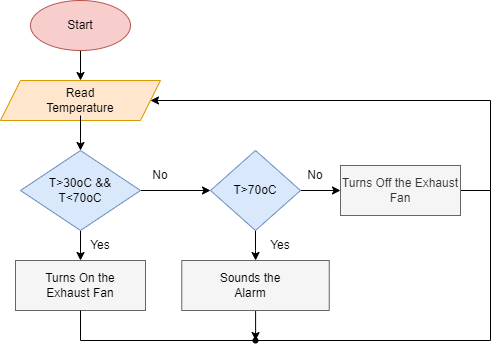

The diagram above was exported from draw.io. Its source (the exported page's mxGraphModel, read from the mxfile embedded in the PNG):
<mxGraphModel dx="1038" dy="547" grid="1" gridSize="10" guides="1" tooltips="1" connect="1" arrows="1" fold="1" page="1" pageScale="1" pageWidth="827" pageHeight="1169" math="0" shadow="0">
  <root>
    <mxCell id="WIyWlLk6GJQsqaUBKTNV-0" />
    <mxCell id="WIyWlLk6GJQsqaUBKTNV-1" parent="WIyWlLk6GJQsqaUBKTNV-0" />
    <mxCell id="Ne49dl0h2vitnmxCEHYB-13" value="" style="edgeStyle=orthogonalEdgeStyle;rounded=0;orthogonalLoop=1;jettySize=auto;html=1;entryX=0;entryY=0.5;entryDx=0;entryDy=0;" edge="1" parent="WIyWlLk6GJQsqaUBKTNV-1" source="WIyWlLk6GJQsqaUBKTNV-6" target="Ne49dl0h2vitnmxCEHYB-8">
      <mxGeometry relative="1" as="geometry" />
    </mxCell>
    <mxCell id="Ne49dl0h2vitnmxCEHYB-16" value="" style="edgeStyle=orthogonalEdgeStyle;rounded=0;orthogonalLoop=1;jettySize=auto;html=1;" edge="1" parent="WIyWlLk6GJQsqaUBKTNV-1" source="WIyWlLk6GJQsqaUBKTNV-6" target="Ne49dl0h2vitnmxCEHYB-15">
      <mxGeometry relative="1" as="geometry" />
    </mxCell>
    <mxCell id="WIyWlLk6GJQsqaUBKTNV-6" value="" style="rhombus;whiteSpace=wrap;html=1;shadow=0;fontFamily=Helvetica;fontSize=12;align=center;strokeWidth=1;spacing=6;spacingTop=-4;fillColor=#dae8fc;strokeColor=#6c8ebf;" parent="WIyWlLk6GJQsqaUBKTNV-1" vertex="1">
      <mxGeometry x="160" y="170" width="120" height="80" as="geometry" />
    </mxCell>
    <mxCell id="Ne49dl0h2vitnmxCEHYB-21" value="" style="edgeStyle=orthogonalEdgeStyle;rounded=0;orthogonalLoop=1;jettySize=auto;html=1;" edge="1" parent="WIyWlLk6GJQsqaUBKTNV-1" source="Ne49dl0h2vitnmxCEHYB-0">
      <mxGeometry relative="1" as="geometry">
        <mxPoint x="220" y="100" as="targetPoint" />
      </mxGeometry>
    </mxCell>
    <mxCell id="Ne49dl0h2vitnmxCEHYB-0" value="" style="ellipse;whiteSpace=wrap;html=1;fillColor=#f8cecc;strokeColor=#b85450;" vertex="1" parent="WIyWlLk6GJQsqaUBKTNV-1">
      <mxGeometry x="170" y="20" width="100" height="50" as="geometry" />
    </mxCell>
    <mxCell id="Ne49dl0h2vitnmxCEHYB-1" value="Start" style="text;html=1;strokeColor=none;fillColor=none;align=center;verticalAlign=middle;whiteSpace=wrap;rounded=0;" vertex="1" parent="WIyWlLk6GJQsqaUBKTNV-1">
      <mxGeometry x="190" y="30" width="60" height="30" as="geometry" />
    </mxCell>
    <mxCell id="Ne49dl0h2vitnmxCEHYB-2" value="" style="shape=parallelogram;perimeter=parallelogramPerimeter;whiteSpace=wrap;html=1;fixedSize=1;fillColor=#ffe6cc;strokeColor=#d79b00;" vertex="1" parent="WIyWlLk6GJQsqaUBKTNV-1">
      <mxGeometry x="140" y="100" width="160" height="40" as="geometry" />
    </mxCell>
    <mxCell id="Ne49dl0h2vitnmxCEHYB-18" value="" style="edgeStyle=orthogonalEdgeStyle;rounded=0;orthogonalLoop=1;jettySize=auto;html=1;" edge="1" parent="WIyWlLk6GJQsqaUBKTNV-1" source="Ne49dl0h2vitnmxCEHYB-3" target="WIyWlLk6GJQsqaUBKTNV-6">
      <mxGeometry relative="1" as="geometry" />
    </mxCell>
    <mxCell id="Ne49dl0h2vitnmxCEHYB-3" value="Read Temperature" style="text;html=1;strokeColor=none;fillColor=none;align=center;verticalAlign=middle;whiteSpace=wrap;rounded=0;" vertex="1" parent="WIyWlLk6GJQsqaUBKTNV-1">
      <mxGeometry x="170" y="105" width="100" height="30" as="geometry" />
    </mxCell>
    <mxCell id="Ne49dl0h2vitnmxCEHYB-11" value="" style="edgeStyle=orthogonalEdgeStyle;rounded=0;orthogonalLoop=1;jettySize=auto;html=1;" edge="1" parent="WIyWlLk6GJQsqaUBKTNV-1" source="Ne49dl0h2vitnmxCEHYB-8" target="Ne49dl0h2vitnmxCEHYB-10">
      <mxGeometry relative="1" as="geometry" />
    </mxCell>
    <mxCell id="Ne49dl0h2vitnmxCEHYB-27" value="" style="edgeStyle=orthogonalEdgeStyle;rounded=0;orthogonalLoop=1;jettySize=auto;html=1;" edge="1" parent="WIyWlLk6GJQsqaUBKTNV-1" source="Ne49dl0h2vitnmxCEHYB-8" target="Ne49dl0h2vitnmxCEHYB-26">
      <mxGeometry relative="1" as="geometry" />
    </mxCell>
    <mxCell id="Ne49dl0h2vitnmxCEHYB-8" value="" style="rhombus;whiteSpace=wrap;html=1;fillColor=#dae8fc;strokeColor=#6c8ebf;" vertex="1" parent="WIyWlLk6GJQsqaUBKTNV-1">
      <mxGeometry x="350" y="170" width="90" height="80" as="geometry" />
    </mxCell>
    <mxCell id="Ne49dl0h2vitnmxCEHYB-9" value="T&amp;gt;70oC" style="text;html=1;strokeColor=none;fillColor=none;align=center;verticalAlign=middle;whiteSpace=wrap;rounded=0;" vertex="1" parent="WIyWlLk6GJQsqaUBKTNV-1">
      <mxGeometry x="365" y="195" width="60" height="30" as="geometry" />
    </mxCell>
    <mxCell id="Ne49dl0h2vitnmxCEHYB-36" value="" style="edgeStyle=orthogonalEdgeStyle;rounded=0;orthogonalLoop=1;jettySize=auto;html=1;" edge="1" parent="WIyWlLk6GJQsqaUBKTNV-1" source="Ne49dl0h2vitnmxCEHYB-10" target="Ne49dl0h2vitnmxCEHYB-35">
      <mxGeometry relative="1" as="geometry" />
    </mxCell>
    <mxCell id="Ne49dl0h2vitnmxCEHYB-10" value="" style="whiteSpace=wrap;html=1;fillColor=#f5f5f5;fontColor=#333333;strokeColor=#666666;" vertex="1" parent="WIyWlLk6GJQsqaUBKTNV-1">
      <mxGeometry x="321.25" y="280" width="147.5" height="50" as="geometry" />
    </mxCell>
    <mxCell id="Ne49dl0h2vitnmxCEHYB-14" value="Sounds the Alarm" style="text;html=1;strokeColor=none;fillColor=none;align=center;verticalAlign=middle;whiteSpace=wrap;rounded=0;" vertex="1" parent="WIyWlLk6GJQsqaUBKTNV-1">
      <mxGeometry x="350" y="290" width="80" height="30" as="geometry" />
    </mxCell>
    <mxCell id="Ne49dl0h2vitnmxCEHYB-15" value="" style="rounded=0;whiteSpace=wrap;html=1;fillColor=#f5f5f5;fontColor=#333333;strokeColor=#666666;" vertex="1" parent="WIyWlLk6GJQsqaUBKTNV-1">
      <mxGeometry x="155" y="280" width="130" height="50" as="geometry" />
    </mxCell>
    <mxCell id="Ne49dl0h2vitnmxCEHYB-17" value="Turns On the Exhaust Fan" style="text;html=1;strokeColor=none;fillColor=none;align=center;verticalAlign=middle;whiteSpace=wrap;rounded=0;" vertex="1" parent="WIyWlLk6GJQsqaUBKTNV-1">
      <mxGeometry x="180" y="290" width="80" height="30" as="geometry" />
    </mxCell>
    <mxCell id="Ne49dl0h2vitnmxCEHYB-22" value="Yes&lt;span style=&quot;color: rgba(0 , 0 , 0 , 0) ; font-family: monospace ; font-size: 0px&quot;&gt;%3CmxGraphModel%3E%3Croot%3E%3CmxCell%20id%3D%220%22%2F%3E%3CmxCell%20id%3D%221%22%20parent%3D%220%22%2F%3E%3CmxCell%20id%3D%222%22%20value%3D%22Turns%20On%20the%20Exhaust%20Fan%22%20style%3D%22text%3Bhtml%3D1%3BstrokeColor%3Dnone%3BfillColor%3Dnone%3Balign%3Dcenter%3BverticalAlign%3Dmiddle%3BwhiteSpace%3Dwrap%3Brounded%3D0%3B%22%20vertex%3D%221%22%20parent%3D%221%22%3E%3CmxGeometry%20x%3D%22350%22%20y%3D%22290%22%20width%3D%2280%22%20height%3D%2230%22%20as%3D%22geometry%22%2F%3E%3C%2FmxCell%3E%3C%2Froot%3E%3C%2FmxGraphModel%3E&lt;/span&gt;" style="text;html=1;strokeColor=none;fillColor=none;align=center;verticalAlign=middle;whiteSpace=wrap;rounded=0;" vertex="1" parent="WIyWlLk6GJQsqaUBKTNV-1">
      <mxGeometry x="210" y="250" width="60" height="30" as="geometry" />
    </mxCell>
    <mxCell id="Ne49dl0h2vitnmxCEHYB-23" value="No" style="text;html=1;strokeColor=none;fillColor=none;align=center;verticalAlign=middle;whiteSpace=wrap;rounded=0;" vertex="1" parent="WIyWlLk6GJQsqaUBKTNV-1">
      <mxGeometry x="270" y="180" width="60" height="30" as="geometry" />
    </mxCell>
    <mxCell id="Ne49dl0h2vitnmxCEHYB-24" value="Yes" style="text;html=1;strokeColor=none;fillColor=none;align=center;verticalAlign=middle;whiteSpace=wrap;rounded=0;" vertex="1" parent="WIyWlLk6GJQsqaUBKTNV-1">
      <mxGeometry x="390" y="250" width="60" height="30" as="geometry" />
    </mxCell>
    <mxCell id="Ne49dl0h2vitnmxCEHYB-25" value="T&amp;gt;30oC &amp;amp;&amp;amp; T&amp;lt;70oC" style="text;html=1;strokeColor=none;fillColor=none;align=center;verticalAlign=middle;whiteSpace=wrap;rounded=0;" vertex="1" parent="WIyWlLk6GJQsqaUBKTNV-1">
      <mxGeometry x="185" y="192.5" width="70" height="35" as="geometry" />
    </mxCell>
    <mxCell id="Ne49dl0h2vitnmxCEHYB-30" value="" style="edgeStyle=orthogonalEdgeStyle;rounded=0;orthogonalLoop=1;jettySize=auto;html=1;entryX=1;entryY=0.5;entryDx=0;entryDy=0;" edge="1" parent="WIyWlLk6GJQsqaUBKTNV-1" source="Ne49dl0h2vitnmxCEHYB-26" target="Ne49dl0h2vitnmxCEHYB-2">
      <mxGeometry relative="1" as="geometry">
        <mxPoint x="650" y="130" as="targetPoint" />
        <Array as="points">
          <mxPoint x="630" y="210" />
          <mxPoint x="630" y="120" />
        </Array>
      </mxGeometry>
    </mxCell>
    <mxCell id="Ne49dl0h2vitnmxCEHYB-26" value="Turns Off the Exhaust Fan" style="whiteSpace=wrap;html=1;fillColor=#f5f5f5;fontColor=#333333;strokeColor=#666666;" vertex="1" parent="WIyWlLk6GJQsqaUBKTNV-1">
      <mxGeometry x="480" y="185" width="120" height="50" as="geometry" />
    </mxCell>
    <mxCell id="Ne49dl0h2vitnmxCEHYB-28" value="No" style="text;html=1;strokeColor=none;fillColor=none;align=center;verticalAlign=middle;whiteSpace=wrap;rounded=0;" vertex="1" parent="WIyWlLk6GJQsqaUBKTNV-1">
      <mxGeometry x="425" y="180" width="60" height="30" as="geometry" />
    </mxCell>
    <mxCell id="Ne49dl0h2vitnmxCEHYB-33" value="" style="endArrow=none;html=1;rounded=0;entryX=0.5;entryY=1;entryDx=0;entryDy=0;" edge="1" parent="WIyWlLk6GJQsqaUBKTNV-1" target="Ne49dl0h2vitnmxCEHYB-15">
      <mxGeometry width="50" height="50" relative="1" as="geometry">
        <mxPoint x="630" y="210" as="sourcePoint" />
        <mxPoint x="240" y="330" as="targetPoint" />
        <Array as="points">
          <mxPoint x="630" y="360" />
          <mxPoint x="220" y="360" />
        </Array>
      </mxGeometry>
    </mxCell>
    <mxCell id="Ne49dl0h2vitnmxCEHYB-35" value="" style="shape=waypoint;sketch=0;size=6;pointerEvents=1;points=[];fillColor=default;resizable=0;rotatable=0;perimeter=centerPerimeter;snapToPoint=1;" vertex="1" parent="WIyWlLk6GJQsqaUBKTNV-1">
      <mxGeometry x="375" y="340" width="40" height="40" as="geometry" />
    </mxCell>
  </root>
</mxGraphModel>